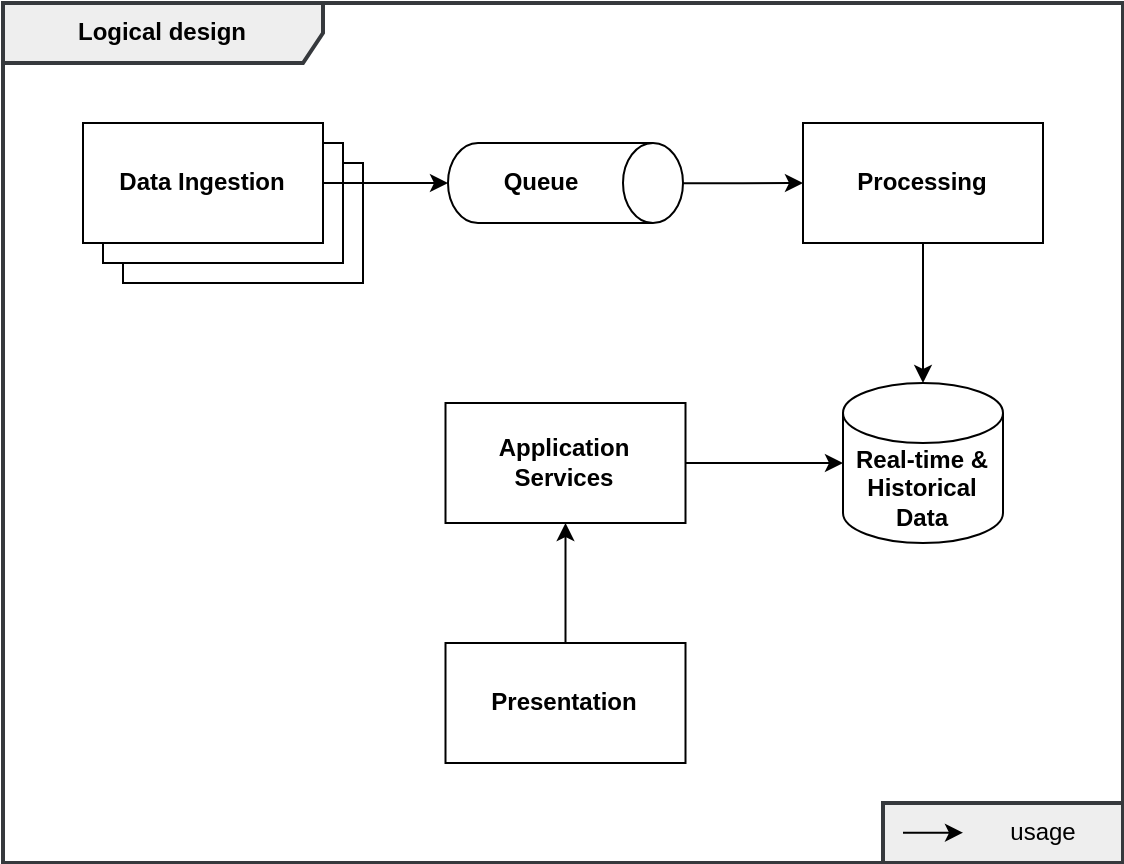

The diagram above was exported from draw.io. Its source (the exported page's mxGraphModel, read from the mxfile embedded in the PNG):
<mxGraphModel dx="1217" dy="1014" grid="1" gridSize="10" guides="1" tooltips="1" connect="1" arrows="1" fold="1" page="0" pageScale="1" pageWidth="800" pageHeight="1200" math="0" shadow="0">
  <root>
    <mxCell id="0" />
    <mxCell id="1" parent="0" />
    <mxCell id="fS7vxKkTUC3ZjWZczDmI-2" value="Data Ingestion" style="rounded=0;whiteSpace=wrap;html=1;fontStyle=1" vertex="1" parent="1">
      <mxGeometry x="180" y="290" width="120" height="60" as="geometry" />
    </mxCell>
    <mxCell id="fS7vxKkTUC3ZjWZczDmI-1" value="Data Ingestion" style="rounded=0;whiteSpace=wrap;html=1;fontStyle=1" vertex="1" parent="1">
      <mxGeometry x="170" y="280" width="120" height="60" as="geometry" />
    </mxCell>
    <mxCell id="lUdtwEhFdtQp0Rw-kaZU-6" style="edgeStyle=orthogonalEdgeStyle;rounded=0;orthogonalLoop=1;jettySize=auto;html=1;entryX=0;entryY=0.5;entryDx=0;entryDy=0;" parent="1" source="lUdtwEhFdtQp0Rw-kaZU-2" target="lUdtwEhFdtQp0Rw-kaZU-5" edge="1">
      <mxGeometry relative="1" as="geometry" />
    </mxCell>
    <mxCell id="lUdtwEhFdtQp0Rw-kaZU-2" value="Queue" style="shape=cylinder3;whiteSpace=wrap;html=1;boundedLbl=1;backgroundOutline=1;size=15;rotation=90;horizontal=0;fontStyle=1" parent="1" vertex="1">
      <mxGeometry x="381.25" y="241.25" width="40" height="117.5" as="geometry" />
    </mxCell>
    <mxCell id="lUdtwEhFdtQp0Rw-kaZU-3" value="Data Ingestion" style="rounded=0;whiteSpace=wrap;html=1;fontStyle=1" parent="1" vertex="1">
      <mxGeometry x="160" y="270" width="120" height="60" as="geometry" />
    </mxCell>
    <mxCell id="lUdtwEhFdtQp0Rw-kaZU-4" style="edgeStyle=orthogonalEdgeStyle;rounded=0;orthogonalLoop=1;jettySize=auto;html=1;exitX=1;exitY=0.5;exitDx=0;exitDy=0;entryX=0.5;entryY=1;entryDx=0;entryDy=0;entryPerimeter=0;" parent="1" source="lUdtwEhFdtQp0Rw-kaZU-3" target="lUdtwEhFdtQp0Rw-kaZU-2" edge="1">
      <mxGeometry relative="1" as="geometry" />
    </mxCell>
    <mxCell id="lUdtwEhFdtQp0Rw-kaZU-15" value="" style="edgeStyle=orthogonalEdgeStyle;rounded=0;orthogonalLoop=1;jettySize=auto;html=1;" parent="1" source="lUdtwEhFdtQp0Rw-kaZU-5" target="lUdtwEhFdtQp0Rw-kaZU-7" edge="1">
      <mxGeometry relative="1" as="geometry" />
    </mxCell>
    <mxCell id="lUdtwEhFdtQp0Rw-kaZU-5" value="Processing" style="rounded=0;whiteSpace=wrap;html=1;fontStyle=1" parent="1" vertex="1">
      <mxGeometry x="520" y="270" width="120" height="60" as="geometry" />
    </mxCell>
    <mxCell id="lUdtwEhFdtQp0Rw-kaZU-7" value="Real-time &amp;amp; Historical Data" style="shape=cylinder3;whiteSpace=wrap;html=1;boundedLbl=1;backgroundOutline=1;size=15;fontStyle=1" parent="1" vertex="1">
      <mxGeometry x="540" y="400" width="80" height="80" as="geometry" />
    </mxCell>
    <mxCell id="lUdtwEhFdtQp0Rw-kaZU-12" value="" style="edgeStyle=orthogonalEdgeStyle;rounded=0;orthogonalLoop=1;jettySize=auto;html=1;" parent="1" source="lUdtwEhFdtQp0Rw-kaZU-11" target="lUdtwEhFdtQp0Rw-kaZU-7" edge="1">
      <mxGeometry relative="1" as="geometry" />
    </mxCell>
    <mxCell id="lUdtwEhFdtQp0Rw-kaZU-11" value="Application Services" style="rounded=0;whiteSpace=wrap;html=1;fontStyle=1;" parent="1" vertex="1">
      <mxGeometry x="341.25" y="410" width="120" height="60" as="geometry" />
    </mxCell>
    <mxCell id="lUdtwEhFdtQp0Rw-kaZU-14" value="" style="edgeStyle=orthogonalEdgeStyle;rounded=0;orthogonalLoop=1;jettySize=auto;html=1;" parent="1" source="lUdtwEhFdtQp0Rw-kaZU-13" target="lUdtwEhFdtQp0Rw-kaZU-11" edge="1">
      <mxGeometry relative="1" as="geometry" />
    </mxCell>
    <mxCell id="lUdtwEhFdtQp0Rw-kaZU-13" value="Presentation" style="rounded=0;whiteSpace=wrap;html=1;fontStyle=1" parent="1" vertex="1">
      <mxGeometry x="341.25" y="530" width="120" height="60" as="geometry" />
    </mxCell>
    <mxCell id="lUdtwEhFdtQp0Rw-kaZU-16" value="Logical design" style="shape=umlFrame;whiteSpace=wrap;html=1;pointerEvents=0;recursiveResize=0;container=1;collapsible=0;width=160;fillColor=#eeeeee;strokeColor=#36393d;strokeWidth=2;fontStyle=1" parent="1" vertex="1">
      <mxGeometry x="120" y="210" width="560" height="430" as="geometry" />
    </mxCell>
    <mxCell id="fS7vxKkTUC3ZjWZczDmI-3" value="" style="rounded=0;whiteSpace=wrap;html=1;fontStyle=1;strokeWidth=2;fillColor=#eeeeee;strokeColor=#36393d;" vertex="1" parent="lUdtwEhFdtQp0Rw-kaZU-16">
      <mxGeometry x="440" y="400" width="120" height="30" as="geometry" />
    </mxCell>
    <mxCell id="fS7vxKkTUC3ZjWZczDmI-4" value="" style="edgeStyle=orthogonalEdgeStyle;rounded=0;orthogonalLoop=1;jettySize=auto;html=1;flowAnimation=0;" edge="1" parent="lUdtwEhFdtQp0Rw-kaZU-16">
      <mxGeometry relative="1" as="geometry">
        <mxPoint x="450" y="415" as="sourcePoint" />
        <mxPoint x="480" y="414.86" as="targetPoint" />
        <Array as="points">
          <mxPoint x="450" y="415" />
          <mxPoint x="480" y="415" />
        </Array>
      </mxGeometry>
    </mxCell>
    <mxCell id="fS7vxKkTUC3ZjWZczDmI-5" value="usage" style="text;html=1;align=center;verticalAlign=middle;resizable=0;points=[];autosize=1;strokeColor=none;fillColor=none;" vertex="1" parent="lUdtwEhFdtQp0Rw-kaZU-16">
      <mxGeometry x="490" y="400" width="60" height="30" as="geometry" />
    </mxCell>
  </root>
</mxGraphModel>